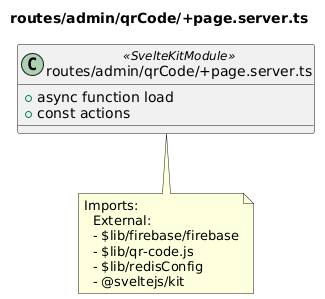

The diagram above was rendered by PlantUML. Its source (embedded in the PNG):
@startuml routes__admin__qrCode__page_server_ts
title routes/admin/qrCode/+page.server.ts
class "routes/admin/qrCode/+page.server.ts" as routes_admin_qrCode__page_server_ts <<SvelteKitModule>> {
  + async function load
  + const actions
}
note bottom of routes_admin_qrCode__page_server_ts
  Imports:
    External:
    - $lib/firebase/firebase
    - $lib/qr-code.js
    - $lib/redisConfig
    - @sveltejs/kit
end note
@enduml